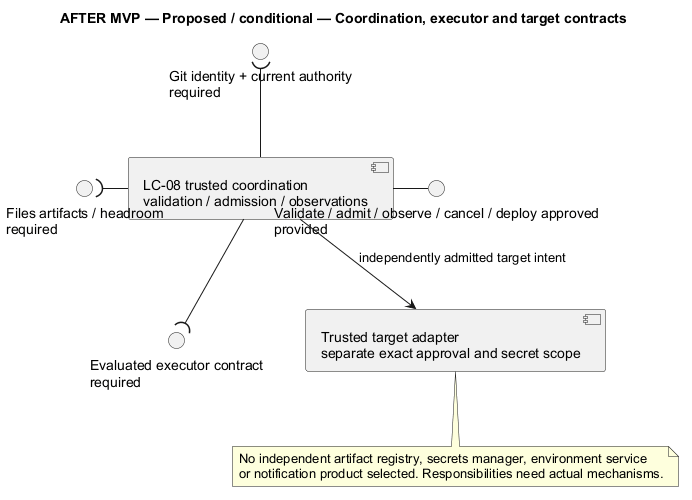

The diagram above was rendered by PlantUML. Its source (embedded in the PNG):
@startuml
' OWNER-MVP-2026-11-04 review: Future after MVP. Provider, advanced Sprint/review, or untrusted execution requirement retained as deferred.
title AFTER MVP — Proposed / conditional — Coordination, executor and target contracts
skinparam backgroundColor white
skinparam shadowing false
skinparam defaultFontName Arial

component "LC-08 trusted coordination\nvalidation / admission / observations" as W
interface "Validate / admit / observe / cancel / deploy approved\nprovided" as P
interface "Git identity + current authority\nrequired" as G
interface "Files artifacts / headroom\nrequired" as F
interface "Evaluated executor contract\nrequired" as E
component "Trusted target adapter\nseparate exact approval and secret scope" as T
W -right- P
W -up-( G
W -left-( F
W -down-( E
W --> T : independently admitted target intent
note bottom of T
 No independent artifact registry, secrets manager, environment service
 or notification product selected. Responsibilities need actual mechanisms.
end note

@enduml